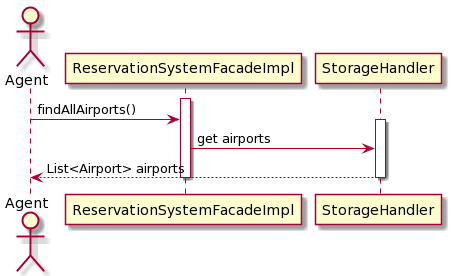

The diagram above was rendered by PlantUML. Its source (embedded in the PNG):
@startuml
Actor Agent

activate ReservationSystemFacadeImpl
Agent -> ReservationSystemFacadeImpl: findAllAirports()

activate StorageHandler
ReservationSystemFacadeImpl -> StorageHandler: get airports
StorageHandler --> Agent: List<Airport> airports
deactivate StorageHandler
deactivate ReservationSystemFacadeImpl
@enduml